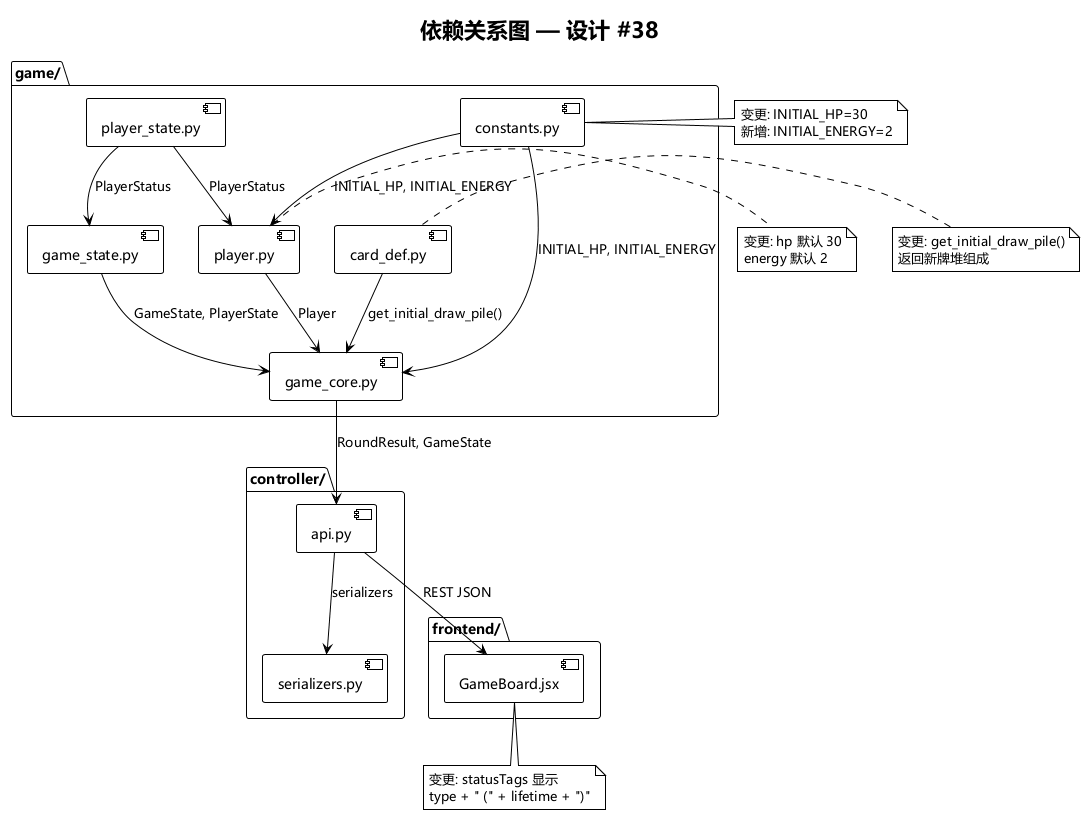

The diagram above was rendered by PlantUML. Its source (embedded in the PNG):
@startuml
!theme plain
skinparam defaultFontName Microsoft YaHei,SimHei,sans-serif

title 依赖关系图 — 设计 #38

package "game/" {
  [constants.py] as C
  [card_def.py] as CD
  [player.py] as P
  [player_state.py] as PS
  [game_state.py] as GS
  [game_core.py] as GC
}

package "controller/" {
  [api.py] as API
  [serializers.py] as SER
}

package "frontend/" {
  [GameBoard.jsx] as GB
}

C -down-> P : INITIAL_HP, INITIAL_ENERGY
C -down-> GC : INITIAL_HP, INITIAL_ENERGY
CD -down-> GC : get_initial_draw_pile()
PS --> P : PlayerStatus
PS --> GS : PlayerStatus
P --> GC : Player
GS --> GC : GameState, PlayerState
GC --> API : RoundResult, GameState
API --> SER : serializers
API --> GB : REST JSON

note right of C
  变更: INITIAL_HP=30
  新增: INITIAL_ENERGY=2
end note

note right of CD
  变更: get_initial_draw_pile()
  返回新牌堆组成
end note

note right of P
  变更: hp 默认 30
  energy 默认 2
end note

note bottom of GB
  变更: statusTags 显示
  type + " (" + lifetime + ")"
end note

@enduml